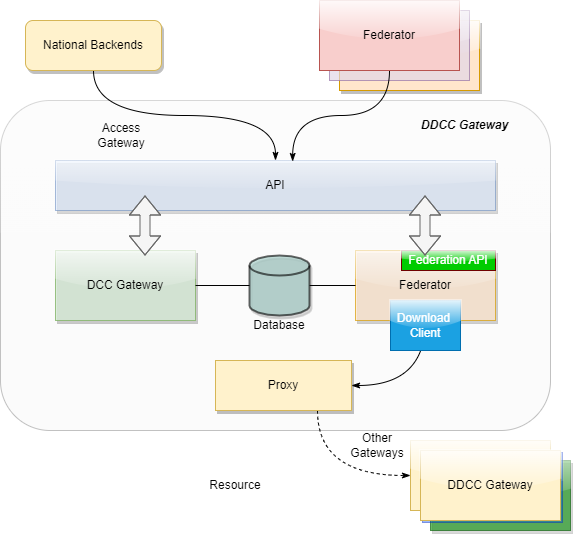

The diagram above was exported from draw.io. Its source (the exported page's mxGraphModel, read from the mxfile embedded in the PNG):
<mxGraphModel dx="1038" dy="1690" grid="1" gridSize="10" guides="1" tooltips="1" connect="1" arrows="1" fold="1" page="1" pageScale="1" pageWidth="827" pageHeight="1169" math="0" shadow="0">
  <root>
    <mxCell id="0" />
    <mxCell id="1" parent="0" />
    <mxCell id="RqQ-_ssL7Lln_G9x5U0i-28" value="Federator" style="rounded=0;whiteSpace=wrap;html=1;glass=1;fillColor=#008a00;strokeColor=#005700;shadow=1;fontColor=#ffffff;opacity=60;" parent="1" vertex="1">
      <mxGeometry x="535" y="450" width="140" height="70" as="geometry" />
    </mxCell>
    <mxCell id="RqQ-_ssL7Lln_G9x5U0i-27" value="Federator" style="rounded=0;whiteSpace=wrap;html=1;glass=1;fillColor=#0050ef;strokeColor=#001DBC;opacity=40;fontColor=#ffffff;" parent="1" vertex="1">
      <mxGeometry x="527" y="442" width="140" height="70" as="geometry" />
    </mxCell>
    <mxCell id="RqQ-_ssL7Lln_G9x5U0i-18" value="" style="rounded=1;whiteSpace=wrap;html=1;fillColor=#f5f5f5;fontColor=#333333;strokeColor=#666666;glass=1;opacity=40;" parent="1" vertex="1">
      <mxGeometry x="105" y="90" width="550" height="330" as="geometry" />
    </mxCell>
    <mxCell id="RqQ-_ssL7Lln_G9x5U0i-1" value="DCC Gateway" style="rounded=0;whiteSpace=wrap;html=1;fillColor=#d5e8d4;strokeColor=#82b366;opacity=80;glass=1;shadow=1;" parent="1" vertex="1">
      <mxGeometry x="160" y="240" width="140" height="70" as="geometry" />
    </mxCell>
    <mxCell id="RqQ-_ssL7Lln_G9x5U0i-14" style="edgeStyle=orthogonalEdgeStyle;rounded=0;orthogonalLoop=1;jettySize=auto;html=1;exitX=0.5;exitY=1;exitDx=0;exitDy=0;entryX=1;entryY=0.5;entryDx=0;entryDy=0;endArrow=classicThin;endFill=1;curved=1;" parent="1" source="RqQ-_ssL7Lln_G9x5U0i-2" target="RqQ-_ssL7Lln_G9x5U0i-6" edge="1">
      <mxGeometry relative="1" as="geometry" />
    </mxCell>
    <mxCell id="RqQ-_ssL7Lln_G9x5U0i-2" value="Federator" style="rounded=0;whiteSpace=wrap;html=1;glass=1;fillColor=#ffe6cc;strokeColor=#d79b00;opacity=70;shadow=1;" parent="1" vertex="1">
      <mxGeometry x="460" y="240" width="140" height="70" as="geometry" />
    </mxCell>
    <mxCell id="RqQ-_ssL7Lln_G9x5U0i-3" value="API" style="rounded=0;whiteSpace=wrap;html=1;fillColor=#dae8fc;strokeColor=#6c8ebf;glass=1;opacity=60;shadow=1;" parent="1" vertex="1">
      <mxGeometry x="160" y="150" width="440" height="50" as="geometry" />
    </mxCell>
    <mxCell id="RqQ-_ssL7Lln_G9x5U0i-12" style="edgeStyle=orthogonalEdgeStyle;rounded=0;orthogonalLoop=1;jettySize=auto;html=1;exitX=1;exitY=0.5;exitDx=0;exitDy=0;exitPerimeter=0;entryX=0;entryY=0.5;entryDx=0;entryDy=0;endArrow=none;endFill=0;" parent="1" source="RqQ-_ssL7Lln_G9x5U0i-5" target="RqQ-_ssL7Lln_G9x5U0i-2" edge="1">
      <mxGeometry relative="1" as="geometry" />
    </mxCell>
    <mxCell id="RqQ-_ssL7Lln_G9x5U0i-5" value="" style="strokeWidth=2;html=1;shape=mxgraph.flowchart.database;whiteSpace=wrap;shadow=1;fillColor=#9AC7BF;opacity=60;" parent="1" vertex="1">
      <mxGeometry x="354" y="245" width="60" height="60" as="geometry" />
    </mxCell>
    <mxCell id="RqQ-_ssL7Lln_G9x5U0i-23" style="edgeStyle=orthogonalEdgeStyle;curved=1;rounded=0;orthogonalLoop=1;jettySize=auto;html=1;exitX=0.75;exitY=1;exitDx=0;exitDy=0;entryX=0;entryY=0.5;entryDx=0;entryDy=0;dashed=1;endArrow=classicThin;endFill=1;" parent="1" source="RqQ-_ssL7Lln_G9x5U0i-6" target="RqQ-_ssL7Lln_G9x5U0i-26" edge="1">
      <mxGeometry relative="1" as="geometry">
        <mxPoint x="580" y="470" as="targetPoint" />
      </mxGeometry>
    </mxCell>
    <mxCell id="RqQ-_ssL7Lln_G9x5U0i-6" value="Proxy" style="rounded=0;whiteSpace=wrap;html=1;fillColor=#fff2cc;strokeColor=#d6b656;shadow=1;" parent="1" vertex="1">
      <mxGeometry x="320" y="350" width="136" height="50" as="geometry" />
    </mxCell>
    <mxCell id="RqQ-_ssL7Lln_G9x5U0i-11" value="" style="endArrow=none;html=1;rounded=0;exitX=1;exitY=0.5;exitDx=0;exitDy=0;entryX=0;entryY=0.5;entryDx=0;entryDy=0;entryPerimeter=0;" parent="1" source="RqQ-_ssL7Lln_G9x5U0i-1" target="RqQ-_ssL7Lln_G9x5U0i-5" edge="1">
      <mxGeometry width="50" height="50" relative="1" as="geometry">
        <mxPoint x="390" y="280" as="sourcePoint" />
        <mxPoint x="440" y="230" as="targetPoint" />
      </mxGeometry>
    </mxCell>
    <mxCell id="RqQ-_ssL7Lln_G9x5U0i-24" value="Other Gateways" style="text;html=1;strokeColor=none;fillColor=none;align=center;verticalAlign=middle;whiteSpace=wrap;rounded=0;shadow=1;glass=1;dashed=1;opacity=90;" parent="1" vertex="1">
      <mxGeometry x="452" y="420" width="60" height="30" as="geometry" />
    </mxCell>
    <mxCell id="RqQ-_ssL7Lln_G9x5U0i-26" value="DDCC Gateway" style="rounded=0;whiteSpace=wrap;html=1;glass=1;fillColor=#fff2cc;strokeColor=#d6b656;" parent="1" vertex="1">
      <mxGeometry x="515" y="430" width="140" height="70" as="geometry" />
    </mxCell>
    <mxCell id="RqQ-_ssL7Lln_G9x5U0i-34" style="edgeStyle=orthogonalEdgeStyle;curved=1;rounded=0;orthogonalLoop=1;jettySize=auto;html=1;exitX=0.5;exitY=1;exitDx=0;exitDy=0;endArrow=classicThin;endFill=1;" parent="1" source="RqQ-_ssL7Lln_G9x5U0i-33" target="RqQ-_ssL7Lln_G9x5U0i-3" edge="1">
      <mxGeometry relative="1" as="geometry" />
    </mxCell>
    <mxCell id="RqQ-_ssL7Lln_G9x5U0i-33" value="National Backends" style="rounded=1;whiteSpace=wrap;html=1;fillColor=#fff2cc;strokeColor=#d6b656;shadow=1;" parent="1" vertex="1">
      <mxGeometry x="130" y="10" width="136" height="50" as="geometry" />
    </mxCell>
    <mxCell id="RqQ-_ssL7Lln_G9x5U0i-37" value="Download&amp;nbsp;&lt;br&gt;Client" style="rounded=0;whiteSpace=wrap;html=1;fillColor=#1ba1e2;strokeColor=#006EAF;glass=1;fontColor=#ffffff;" parent="1" vertex="1">
      <mxGeometry x="495" y="290" width="70" height="50" as="geometry" />
    </mxCell>
    <mxCell id="RqQ-_ssL7Lln_G9x5U0i-39" value="Access&lt;br&gt;Gateway" style="text;html=1;strokeColor=none;fillColor=none;align=center;verticalAlign=middle;whiteSpace=wrap;rounded=0;shadow=1;glass=1;dashed=1;" parent="1" vertex="1">
      <mxGeometry x="196" y="110" width="60" height="30" as="geometry" />
    </mxCell>
    <mxCell id="RqQ-_ssL7Lln_G9x5U0i-40" value="Federation&amp;nbsp;API" style="rounded=0;whiteSpace=wrap;html=1;fillColor=#00CC00;strokeColor=#6F0000;glass=1;fontColor=#ffffff;" parent="1" vertex="1">
      <mxGeometry x="506" y="240" width="94" height="20" as="geometry" />
    </mxCell>
    <mxCell id="RqQ-_ssL7Lln_G9x5U0i-41" value="&lt;b&gt;&lt;i&gt;DDCC Gateway&lt;/i&gt;&lt;/b&gt;" style="text;html=1;strokeColor=none;fillColor=none;align=center;verticalAlign=middle;whiteSpace=wrap;rounded=0;shadow=1;glass=1;dashed=1;" parent="1" vertex="1">
      <mxGeometry x="512" y="100" width="115" height="30" as="geometry" />
    </mxCell>
    <mxCell id="RqQ-_ssL7Lln_G9x5U0i-9" value="" style="shape=flexArrow;endArrow=classic;startArrow=classic;html=1;rounded=0;fillColor=#f5f5f5;strokeColor=#666666;" parent="1" edge="1">
      <mxGeometry width="100" height="100" relative="1" as="geometry">
        <mxPoint x="529.5" y="245" as="sourcePoint" />
        <mxPoint x="529.5" y="185" as="targetPoint" />
        <Array as="points">
          <mxPoint x="529.5" y="205" />
        </Array>
      </mxGeometry>
    </mxCell>
    <mxCell id="RqQ-_ssL7Lln_G9x5U0i-8" value="" style="shape=flexArrow;endArrow=classic;startArrow=classic;html=1;rounded=0;fillColor=#f5f5f5;strokeColor=#666666;" parent="1" edge="1">
      <mxGeometry width="100" height="100" relative="1" as="geometry">
        <mxPoint x="249.5" y="245" as="sourcePoint" />
        <mxPoint x="249.5" y="185" as="targetPoint" />
        <Array as="points">
          <mxPoint x="249.5" y="205" />
        </Array>
      </mxGeometry>
    </mxCell>
    <mxCell id="RqQ-_ssL7Lln_G9x5U0i-45" value="Federator" style="rounded=0;whiteSpace=wrap;html=1;glass=1;fillColor=#ffe6cc;strokeColor=#d79b00;shadow=1;" parent="1" vertex="1">
      <mxGeometry x="444" y="10" width="140" height="70" as="geometry" />
    </mxCell>
    <mxCell id="RqQ-_ssL7Lln_G9x5U0i-46" value="Federator" style="rounded=0;whiteSpace=wrap;html=1;glass=1;fillColor=#e1d5e7;strokeColor=#9673a6;opacity=70;" parent="1" vertex="1">
      <mxGeometry x="434" width="140" height="70" as="geometry" />
    </mxCell>
    <mxCell id="RqQ-_ssL7Lln_G9x5U0i-47" value="Federator" style="rounded=0;whiteSpace=wrap;html=1;glass=1;fillColor=#f8cecc;strokeColor=#b85450;" parent="1" vertex="1">
      <mxGeometry x="424" y="-10" width="140" height="70" as="geometry" />
    </mxCell>
    <mxCell id="RqQ-_ssL7Lln_G9x5U0i-48" style="edgeStyle=orthogonalEdgeStyle;curved=1;rounded=0;orthogonalLoop=1;jettySize=auto;html=1;exitX=0.5;exitY=1;exitDx=0;exitDy=0;endArrow=classicThin;endFill=1;entryX=0.539;entryY=0.02;entryDx=0;entryDy=0;entryPerimeter=0;" parent="1" source="RqQ-_ssL7Lln_G9x5U0i-47" target="RqQ-_ssL7Lln_G9x5U0i-3" edge="1">
      <mxGeometry relative="1" as="geometry">
        <mxPoint x="208" y="70" as="sourcePoint" />
        <mxPoint x="390" y="160" as="targetPoint" />
      </mxGeometry>
    </mxCell>
    <mxCell id="RvroQ07BYlxnQ_Sz__SO-1" value="Database" style="text;html=1;strokeColor=none;fillColor=none;align=center;verticalAlign=middle;whiteSpace=wrap;rounded=0;" parent="1" vertex="1">
      <mxGeometry x="354" y="300" width="60" height="30" as="geometry" />
    </mxCell>
    <mxCell id="awto9i-VgM8lyGE7KGWp-3" value="DDCC Gateway" style="rounded=0;whiteSpace=wrap;html=1;glass=1;fillColor=#fff2cc;strokeColor=#d6b656;" parent="1" vertex="1">
      <mxGeometry x="525" y="440" width="140" height="70" as="geometry" />
    </mxCell>
    <mxCell id="awto9i-VgM8lyGE7KGWp-7" value="Resource" style="text;html=1;strokeColor=none;fillColor=none;align=center;verticalAlign=middle;whiteSpace=wrap;rounded=0;dashed=1;" parent="1" vertex="1">
      <mxGeometry x="310" y="460" width="60" height="30" as="geometry" />
    </mxCell>
  </root>
</mxGraphModel>